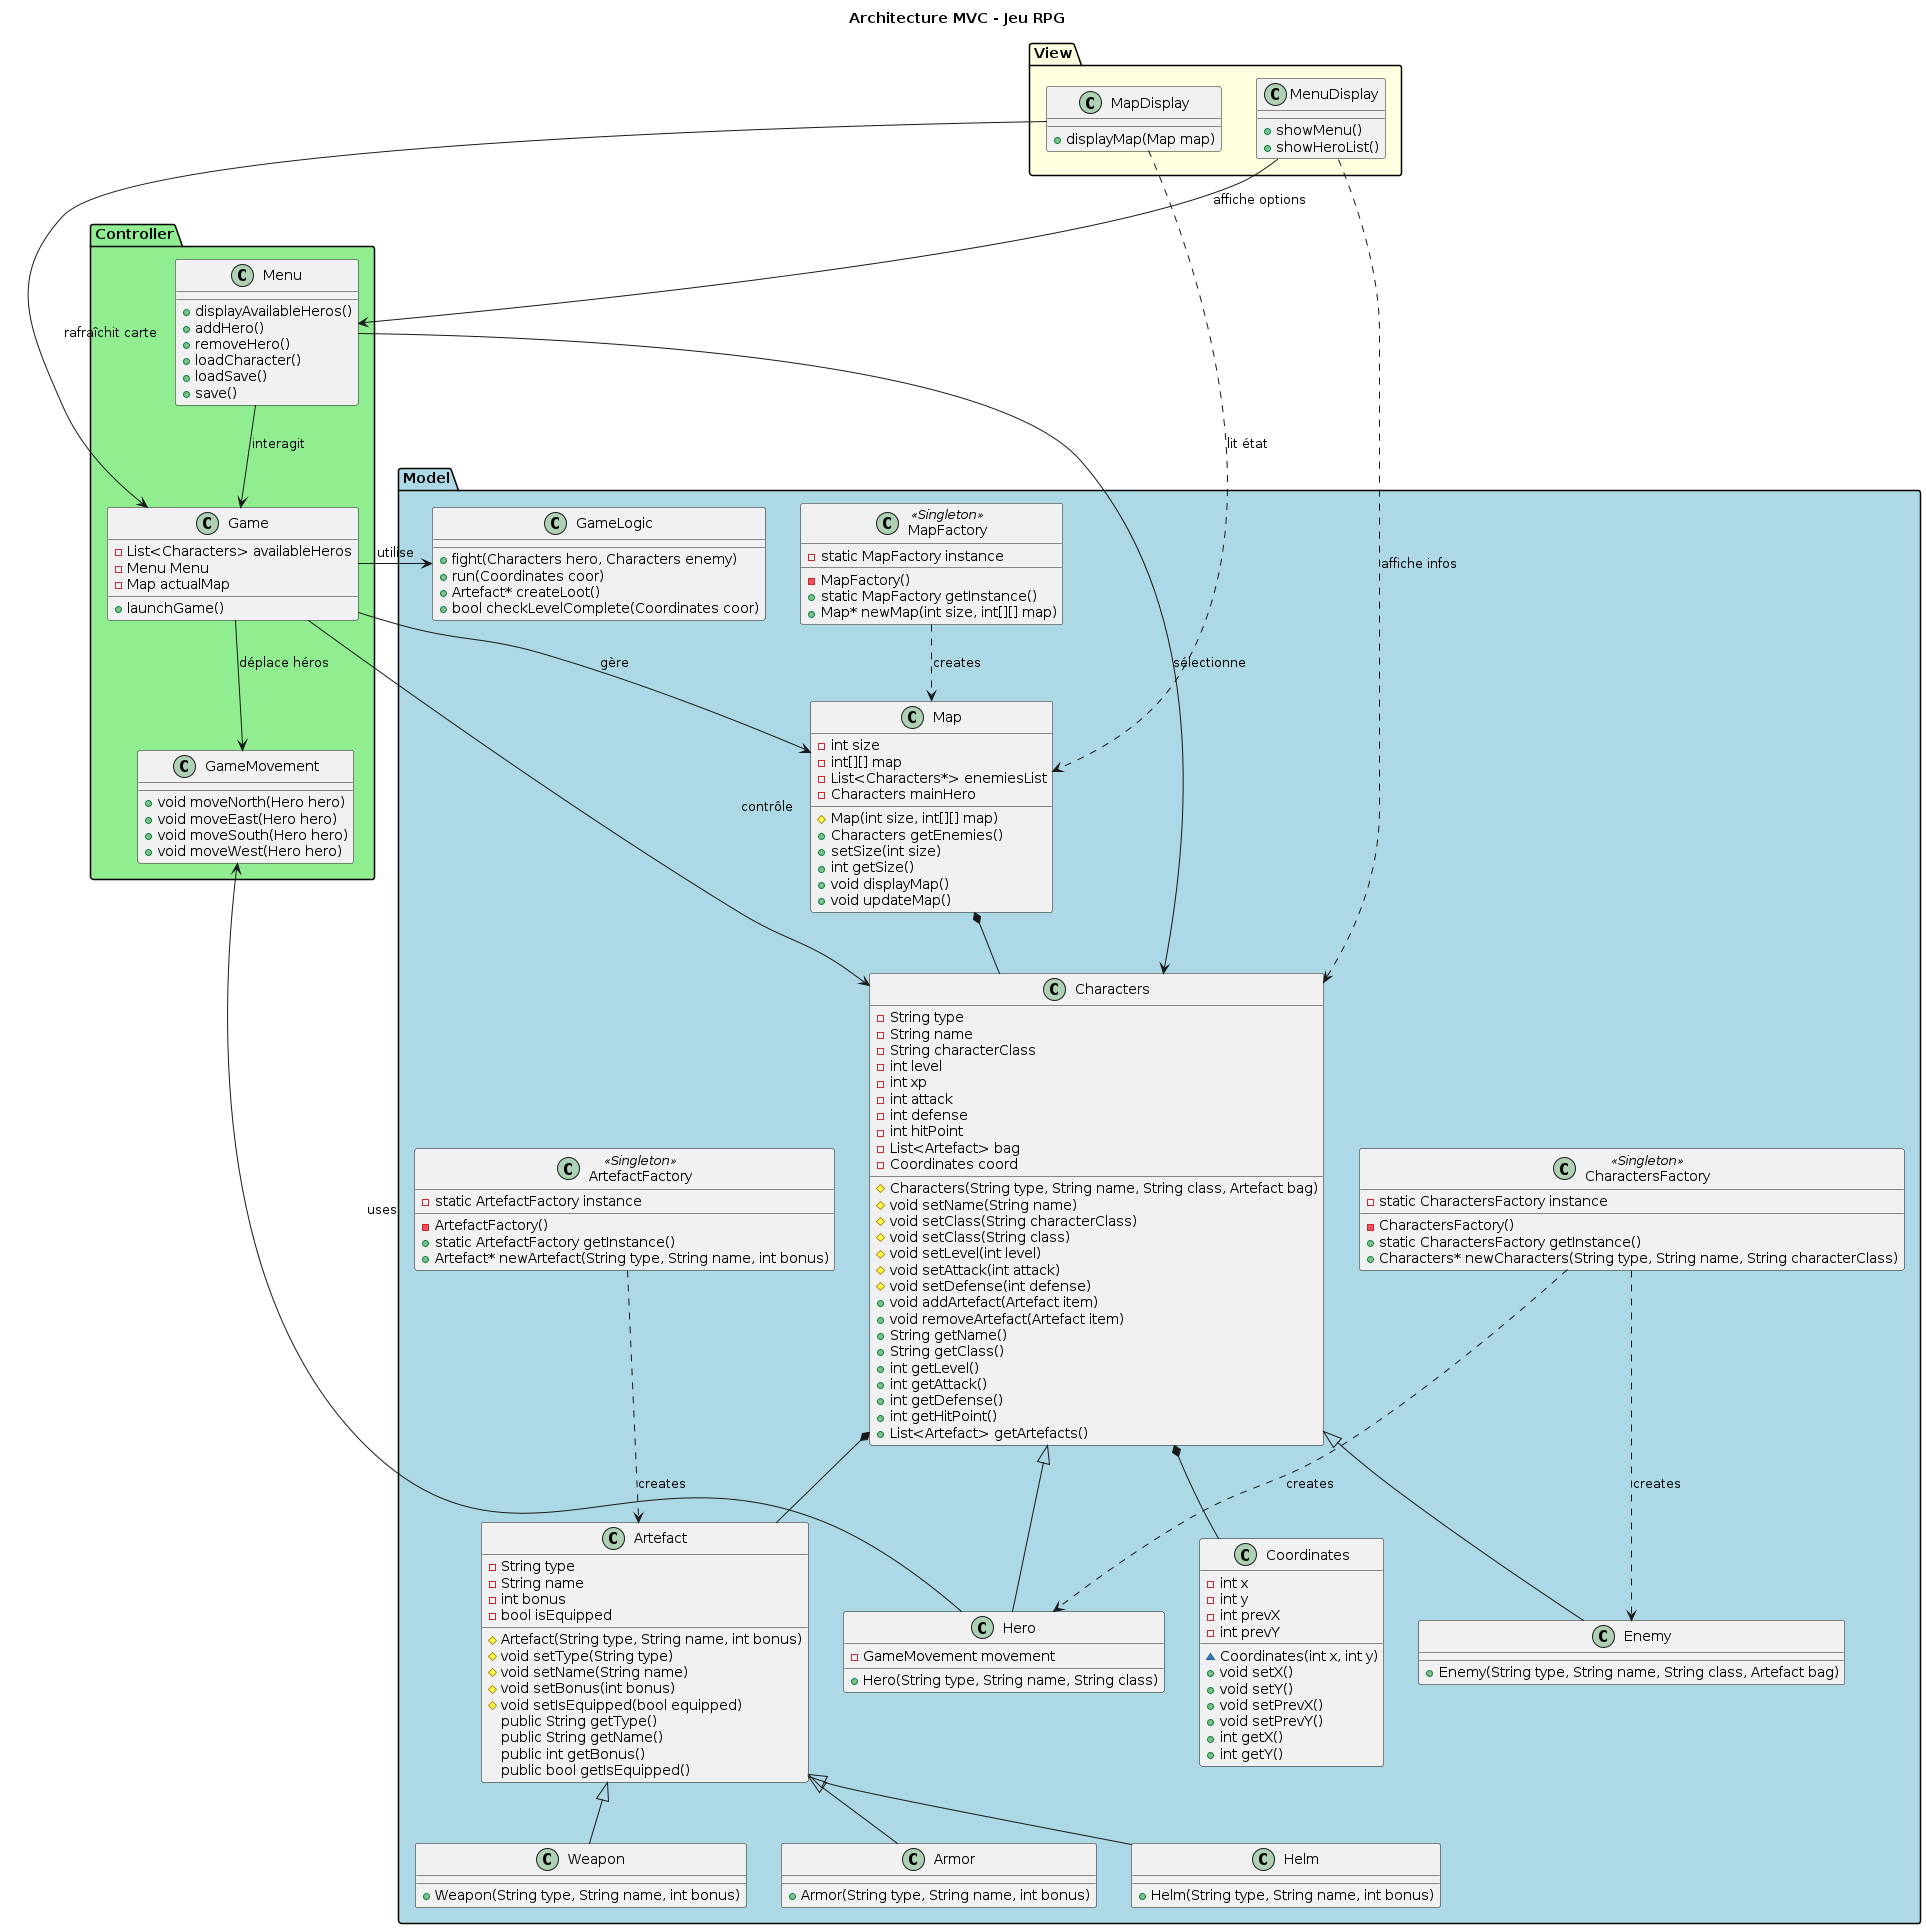

The diagram above was rendered by PlantUML. Its source (embedded in the PNG):
@startuml
title Architecture MVC - Jeu RPG

' =======================
'   COUCHES DU SYSTÈME
' =======================

package "Model" #LightBlue {
  class Characters {
    -String type
    -String name
    -String characterClass
    -int level
    -int xp
    -int attack
    -int defense
    -int hitPoint
    -List<Artefact> bag
    -Coordinates coord
    #Characters(String type, String name, String class, Artefact bag)
    #void setName(String name)
    #void setClass(String characterClass)
    #void setClass(String class)
    #void setLevel(int level)
    #void setAttack(int attack)
    #void setDefense(int defense)
    +void addArtefact(Artefact item)
    +void removeArtefact(Artefact item)
    +String getName()
    +String getClass()
    +int getLevel()
    +int getAttack()
    +int getDefense()
    +int getHitPoint()
    +List<Artefact> getArtefacts()
  }

  class Hero {
    -GameMovement movement
    +Hero(String type, String name, String class)
  }

  class Enemy {
    +Enemy(String type, String name, String class, Artefact bag)
  }

  class Artefact {
    -String type
    -String name
    -int bonus
    -bool isEquipped
    #Artefact(String type, String name, int bonus)
    #void setType(String type)
    #void setName(String name)
    #void setBonus(int bonus)
    #void setIsEquipped(bool equipped)
    public String getType()
    public String getName()
    public int getBonus()
    public bool getIsEquipped()
  }

  class Weapon {
    +Weapon(String type, String name, int bonus)
  }

  class Armor {
    +Armor(String type, String name, int bonus)
  }

  class Helm {
    +Helm(String type, String name, int bonus)
  }

  class Coordinates {
    -int x
    -int y
    -int prevX
    -int prevY
    ~Coordinates(int x, int y)
    +void setX()
    +void setY()
    +void setPrevX()
    +void setPrevY()
    +int getX()
    +int getY()
  }

  class Map {
    -int size
    -int[][] map
    -List<Characters*> enemiesList
    -Characters mainHero
    #Map(int size, int[][] map)
    +Characters getEnemies()
    +setSize(int size)
    +int getSize()
    +void displayMap()
    +void updateMap()
  }

  class GameLogic {
    +fight(Characters hero, Characters enemy)
    +run(Coordinates coor)
    +Artefact* createLoot()
    +bool checkLevelComplete(Coordinates coor)
  }

  class CharactersFactory <<Singleton>> {
    -static CharactersFactory instance
    -CharactersFactory()
    +static CharactersFactory getInstance()
    +Characters* newCharacters(String type, String name, String characterClass)
  }

  class ArtefactFactory <<Singleton>> {
    -static ArtefactFactory instance
    -ArtefactFactory()
    +static ArtefactFactory getInstance()
    +Artefact* newArtefact(String type, String name, int bonus)
  }

  class MapFactory <<Singleton>> {
    -static MapFactory instance
    -MapFactory()
    +static MapFactory getInstance()
    +Map* newMap(int size, int[][] map)
  }
}

package "Controller" #LightGreen {
  class Game {
    -List<Characters> availableHeros
    -Menu Menu
    -Map actualMap
    +launchGame()
  }

  class Menu {
    +displayAvailableHeros()
    +addHero()
    +removeHero()
    +loadCharacter()
    +loadSave()
    +save()
  }

  class GameMovement {
    +void moveNorth(Hero hero)
    +void moveEast(Hero hero)
    +void moveSouth(Hero hero)
    +void moveWest(Hero hero)
  }
}

package "View" #LightYellow {
  class MapDisplay {
    +displayMap(Map map)
  }

  class MenuDisplay {
    +showMenu()
    +showHeroList()
  }
}

' =======================
'   RELATIONS
' =======================

' --- Modèle interne ---
Characters <|-- Hero
Characters <|-- Enemy
Artefact <|-- Armor
Artefact <|-- Weapon
Artefact <|-- Helm
Characters *-- Artefact
Characters *-- Coordinates
CharactersFactory ..> Hero : creates
CharactersFactory ..> Enemy : creates
ArtefactFactory ..> Artefact : creates
MapFactory ..> Map : creates
Map *-- Characters
Hero --> GameMovement : uses

' --- Vue <-> Contrôleur ---
MenuDisplay --> Menu : affiche options
MapDisplay --> Game : rafraîchit carte

' --- Vue <-> Modèle (lecture seule) ---
MapDisplay ..> Map : lit état
MenuDisplay ..> Characters : affiche infos

' --- Contrôleur <-> Modèle ---
Game --> GameLogic : utilise
Game --> Map : gère
Game --> Characters : contrôle
Game --> GameMovement : déplace héros
Menu --> Game : interagit
Menu --> Characters : sélectionne

@enduml